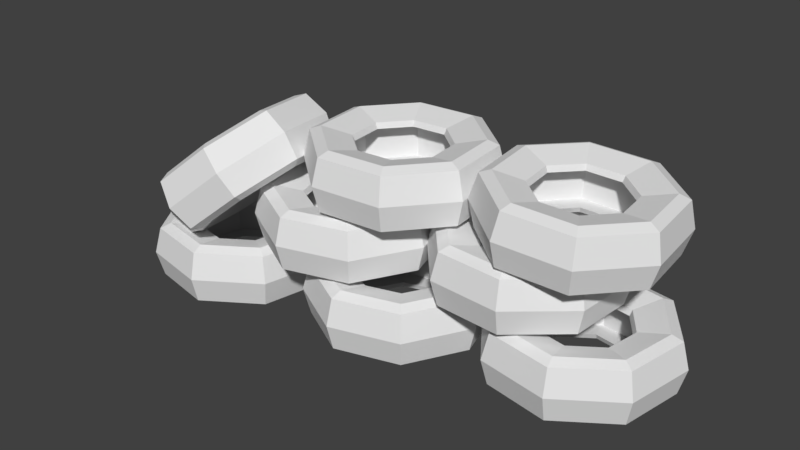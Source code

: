 # Source: Reifenstapel.blend  (saved by Blender 2.79.0; exported with 4.5.12 LTS)
import bpy
from mathutils import Matrix  # noqa: F401  (used for matrix-valued properties, if any)

bpy.ops.wm.read_factory_settings(use_empty=True)
scene = bpy.context.scene
scene.name = 'Scene'

# ---- collections
col_collection_1 = bpy.data.collections.new('Collection 1'); scene.collection.children.link(col_collection_1)

# ---- world
world_world = bpy.data.worlds.new('World'); scene.world = world_world
world_world.color = (0.05088, 0.05088, 0.05088)
world_world.use_sun_shadow = False
world_world.sun_shadow_jitter_overblur = 0.0
world_world.cycles.sampling_method = 'MANUAL'

# ---- meshes
me_circle_012 = bpy.data.meshes.new('Circle.012')
me_circle_012.from_pydata([(4.595, 2.074, 3.823), (3.118, 1.926, 3.914), (1.97, 2.867, 3.991), (1.822, 4.346, 4.011), (2.762, 5.497, 3.96), (4.239, 5.645, 3.87), (5.387, 4.704, 3.792), (5.535, 3.225, 3.773), (3.372, 2.778, 3.85), (4.172, 2.858, 3.801), (2.749, 3.288, 3.893), (2.669, 4.09, 3.903), (3.179, 4.714, 3.876), (3.979, 4.794, 3.827), (4.601, 4.284, 3.784), (4.681, 3.482, 3.774), (3.38, 2.833, 3.725), (4.137, 2.909, 3.678), (2.791, 3.316, 3.765), (2.716, 4.074, 3.774), (3.198, 4.664, 3.749), (3.955, 4.741, 3.702), (4.544, 4.258, 3.662), (4.619, 3.499, 3.652), (3.243, 2.367, 3.783), (4.37, 2.48, 3.714), (2.367, 3.085, 3.843), (2.254, 4.214, 3.857), (2.971, 5.093, 3.819), (4.098, 5.206, 3.75), (4.975, 4.488, 3.69), (5.087, 3.359, 3.676), (3.194, 2.156, 4.007), (4.487, 2.286, 3.928), (2.188, 2.98, 4.075), (2.059, 4.276, 4.092), (2.882, 5.284, 4.048), (4.175, 5.414, 3.969), (5.181, 4.59, 3.901), (5.31, 3.294, 3.884), (4.523, 2.082, 2.664), (3.046, 1.934, 2.755), (1.898, 2.875, 2.833), (1.751, 4.354, 2.852), (2.69, 5.505, 2.802), (4.167, 5.653, 2.711), (5.315, 4.712, 2.633), (5.463, 3.233, 2.614), (3.306, 2.785, 2.798), (4.107, 2.866, 2.749), (2.684, 3.295, 2.84), (2.604, 4.097, 2.851), (3.113, 4.721, 2.823), (3.914, 4.801, 2.774), (4.536, 4.291, 2.732), (4.616, 3.489, 2.722), (3.33, 2.839, 2.923), (4.088, 2.915, 2.876), (2.741, 3.321, 2.962), (2.666, 4.08, 2.972), (3.148, 4.67, 2.946), (3.905, 4.746, 2.9), (4.494, 4.264, 2.86), (4.57, 3.505, 2.85), (4.631, 1.943, 3.238), (3.038, 1.783, 3.336), (1.8, 2.798, 3.42), (1.64, 4.394, 3.441), (2.654, 5.636, 3.386), (4.247, 5.796, 3.289), (5.486, 4.781, 3.205), (5.645, 3.185, 3.184), (3.187, 2.373, 2.875), (4.314, 2.487, 2.806), (2.311, 3.092, 2.934), (2.198, 4.22, 2.949), (2.915, 5.099, 2.911), (4.042, 5.212, 2.841), (4.918, 4.494, 2.782), (5.031, 3.365, 2.767), (3.215, 2.37, 3.329), (4.342, 2.484, 3.26), (2.339, 3.088, 3.388), (2.226, 4.217, 3.403), (2.943, 5.096, 3.365), (4.07, 5.209, 3.296), (4.946, 4.491, 3.236), (5.059, 3.362, 3.221), (3.11, 2.165, 2.656), (4.403, 2.295, 2.577), (2.104, 2.989, 2.724), (1.975, 4.285, 2.741), (2.798, 5.293, 2.697), (4.091, 5.423, 2.617), (5.097, 4.599, 2.549), (5.226, 3.303, 2.532), (4.341, 2.849, 2.587), (3.212, 1.882, 2.587), (1.73, 1.997, 2.587), (0.7626, 3.126, 2.587), (0.8774, 4.609, 2.587), (2.007, 5.576, 2.587), (3.489, 5.461, 2.587), (4.456, 4.332, 2.587), (2.936, 2.728, 2.533), (3.548, 3.252, 2.533), (2.132, 2.79, 2.533), (1.608, 3.402, 2.533), (1.671, 4.206, 2.533), (2.283, 4.73, 2.533), (3.086, 4.668, 2.533), (3.61, 4.056, 2.533), (2.918, 2.782, 2.408), (3.497, 3.278, 2.408), (2.158, 2.841, 2.408), (1.662, 3.42, 2.408), (1.721, 4.18, 2.408), (2.3, 4.676, 2.408), (3.06, 4.617, 2.408), (3.556, 4.038, 2.408), (3.069, 2.32, 2.461), (3.931, 3.058, 2.461), (1.938, 2.407, 2.461), (1.2, 3.269, 2.461), (1.288, 4.4, 2.461), (2.149, 5.138, 2.461), (3.281, 5.051, 2.461), (4.019, 4.189, 2.461), (3.137, 2.112, 2.683), (4.126, 2.959, 2.683), (1.839, 2.212, 2.683), (0.9919, 3.201, 2.683), (1.092, 4.5, 2.683), (2.082, 5.346, 2.683), (3.38, 5.246, 2.683), (4.227, 4.257, 2.683), (4.341, 2.849, 1.426), (3.212, 1.882, 1.426), (1.73, 1.997, 1.426), (0.7626, 3.126, 1.426), (0.8774, 4.609, 1.426), (2.007, 5.576, 1.426), (3.489, 5.461, 1.426), (4.456, 4.332, 1.426), (2.936, 2.728, 1.479), (3.548, 3.252, 1.479), (2.132, 2.79, 1.479), (1.608, 3.402, 1.479), (1.671, 4.206, 1.479), (2.283, 4.73, 1.479), (3.086, 4.668, 1.479), (3.61, 4.056, 1.479), (2.918, 2.782, 1.604), (3.497, 3.278, 1.604), (2.158, 2.841, 1.604), (1.662, 3.42, 1.604), (1.721, 4.18, 1.604), (2.3, 4.676, 1.604), (3.06, 4.617, 1.604), (3.556, 4.038, 1.604), (4.477, 2.78, 2.006), (3.259, 1.737, 2.006), (1.66, 1.861, 2.006), (0.6173, 3.079, 2.006), (0.7411, 4.678, 2.006), (1.959, 5.721, 2.006), (3.558, 5.597, 2.006), (4.601, 4.379, 2.006), (3.069, 2.32, 1.551), (3.931, 3.058, 1.551), (1.938, 2.407, 1.551), (1.2, 3.269, 1.551), (1.288, 4.4, 1.551), (2.149, 5.138, 1.551), (3.281, 5.051, 1.551), (4.019, 4.189, 1.551), (3.069, 2.32, 2.006), (3.931, 3.058, 2.006), (1.938, 2.407, 2.006), (1.2, 3.269, 2.006), (1.288, 4.4, 2.006), (2.149, 5.138, 2.006), (3.281, 5.051, 2.006), (4.019, 4.189, 2.006), (3.137, 2.112, 1.329), (4.126, 2.959, 1.329), (1.839, 2.212, 1.329), (0.9919, 3.201, 1.329), (1.092, 4.5, 1.329), (2.082, 5.346, 1.329), (3.38, 5.246, 1.329), (4.227, 4.257, 1.329), (0.5983, 2.83, 2.587), (-0.1187, 1.528, 2.587), (-1.547, 1.113, 2.587), (-2.849, 1.83, 2.587), (-3.263, 3.258, 2.587), (-2.546, 4.561, 2.587), (-1.118, 4.975, 2.587), (0.1843, 4.258, 2.587), (-0.6745, 2.222, 2.533), (-0.286, 2.928, 2.533), (-1.448, 1.998, 2.533), (-2.154, 2.386, 2.533), (-2.379, 3.16, 2.533), (-1.99, 3.866, 2.533), (-1.216, 4.091, 2.533), (-0.5104, 3.702, 2.533), (-0.7099, 2.266, 2.408), (-0.3423, 2.934, 2.408), (-1.442, 2.054, 2.408), (-2.11, 2.422, 2.408), (-2.322, 3.154, 2.408), (-1.955, 3.822, 2.408), (-1.223, 4.034, 2.408), (-0.5546, 3.667, 2.408), (-0.4061, 1.887, 2.461), (0.141, 2.881, 2.461), (-1.496, 1.571, 2.461), (-2.49, 2.118, 2.461), (-2.806, 3.208, 2.461), (-2.259, 4.202, 2.461), (-1.169, 4.518, 2.461), (-0.175, 3.97, 2.461), (-0.2693, 1.716, 2.683), (0.3586, 2.857, 2.683), (-1.52, 1.353, 2.683), (-2.661, 1.981, 2.683), (-3.023, 3.232, 2.683), (-2.395, 4.372, 2.683), (-1.145, 4.735, 2.683), (-0.004024, 4.107, 2.683), (0.5983, 2.83, 1.426), (-0.1187, 1.528, 1.426), (-1.547, 1.113, 1.426), (-2.849, 1.83, 1.426), (-3.263, 3.258, 1.426), (-2.546, 4.561, 1.426), (-1.118, 4.975, 1.426), (0.1843, 4.258, 1.426), (-0.6745, 2.222, 1.479), (-0.286, 2.928, 1.479), (-1.448, 1.998, 1.479), (-2.154, 2.386, 1.479), (-2.379, 3.16, 1.479), (-1.99, 3.866, 1.479), (-1.216, 4.091, 1.479), (-0.5104, 3.702, 1.479), (-0.7099, 2.266, 1.604), (-0.3423, 2.934, 1.604), (-1.442, 2.054, 1.604), (-2.11, 2.422, 1.604), (-2.322, 3.154, 1.604), (-1.955, 3.822, 1.604), (-1.223, 4.034, 1.604), (-0.5546, 3.667, 1.604), (0.7502, 2.813, 2.006), (-0.02315, 1.408, 2.006), (-1.563, 0.9616, 2.006), (-2.968, 1.735, 2.006), (-3.415, 3.275, 2.006), (-2.642, 4.68, 2.006), (-1.101, 5.127, 2.006), (0.3036, 4.353, 2.006), (-0.4061, 1.887, 1.551), (0.141, 2.881, 1.551), (-1.496, 1.571, 1.551), (-2.49, 2.118, 1.551), (-2.806, 3.208, 1.551), (-2.259, 4.202, 1.551), (-1.169, 4.518, 1.551), (-0.175, 3.97, 1.551), (-0.4061, 1.887, 2.006), (0.141, 2.881, 2.006), (-1.496, 1.571, 2.006), (-2.49, 2.118, 2.006), (-2.806, 3.208, 2.006), (-2.259, 4.202, 2.006), (-1.169, 4.518, 2.006), (-0.175, 3.97, 2.006), (-0.2693, 1.716, 1.329), (0.3586, 2.857, 1.329), (-1.52, 1.353, 1.329), (-2.661, 1.981, 1.329), (-3.023, 3.232, 1.329), (-2.395, 4.372, 1.329), (-1.145, 4.735, 1.329), (-0.004025, 4.107, 1.329), (-2.5, 1.445, 1.227), (-3.742, 0.6268, 1.227), (-5.198, 0.9265, 1.227), (-6.016, 2.168, 1.227), (-5.716, 3.624, 1.227), (-4.474, 4.442, 1.227), (-3.018, 4.142, 1.227), (-2.2, 2.901, 1.227), (-3.91, 1.5, 1.174), (-3.237, 1.944, 1.174), (-4.699, 1.663, 1.174), (-5.142, 2.336, 1.174), (-4.98, 3.125, 1.174), (-4.307, 3.568, 1.174), (-3.517, 3.406, 1.174), (-3.074, 2.733, 1.174), (-3.92, 1.556, 1.049), (-3.284, 1.975, 1.049), (-4.667, 1.71, 1.049), (-5.086, 2.347, 1.049), (-4.933, 3.093, 1.049), (-4.296, 3.513, 1.049), (-3.549, 3.359, 1.049), (-3.13, 2.722, 1.049), (-3.829, 1.079, 1.102), (-2.881, 1.703, 1.102), (-4.94, 1.307, 1.102), (-5.564, 2.255, 1.102), (-5.335, 3.366, 1.102), (-4.388, 3.99, 1.102), (-3.276, 3.761, 1.102), (-2.652, 2.814, 1.102), (-3.787, 0.8636, 1.324), (-2.7, 1.58, 1.324), (-5.063, 1.126, 1.324), (-5.779, 2.214, 1.324), (-5.516, 3.489, 1.324), (-4.429, 4.205, 1.324), (-3.154, 3.943, 1.324), (-2.437, 2.855, 1.324), (-2.5, 1.445, 0.06671), (-3.742, 0.6268, 0.06671), (-5.198, 0.9265, 0.06671), (-6.016, 2.168, 0.06672), (-5.716, 3.624, 0.06672), (-4.474, 4.442, 0.06672), (-3.018, 4.142, 0.06672), (-2.2, 2.901, 0.06671), (-3.91, 1.5, 0.1199), (-3.237, 1.944, 0.1199), (-4.699, 1.663, 0.1199), (-5.142, 2.336, 0.1199), (-4.98, 3.125, 0.1199), (-4.307, 3.568, 0.1199), (-3.517, 3.406, 0.1199), (-3.074, 2.733, 0.1199), (-3.92, 1.556, 0.2452), (-3.284, 1.975, 0.2452), (-4.667, 1.71, 0.2452), (-5.086, 2.347, 0.2452), (-4.933, 3.093, 0.2452), (-4.296, 3.513, 0.2452), (-3.549, 3.359, 0.2452), (-3.13, 2.722, 0.2452), (-2.374, 1.359, 0.6471), (-3.713, 0.4767, 0.6471), (-5.284, 0.8, 0.6471), (-6.166, 2.139, 0.6471), (-5.843, 3.71, 0.6471), (-4.503, 4.592, 0.6471), (-2.932, 4.269, 0.6471), (-2.05, 2.93, 0.6471), (-3.829, 1.079, 0.192), (-2.881, 1.703, 0.192), (-4.94, 1.307, 0.192), (-5.564, 2.255, 0.192), (-5.335, 3.366, 0.192), (-4.388, 3.99, 0.192), (-3.276, 3.761, 0.192), (-2.652, 2.814, 0.192), (-3.829, 1.079, 0.6471), (-2.881, 1.703, 0.6471), (-4.94, 1.307, 0.6471), (-5.564, 2.255, 0.6471), (-5.335, 3.366, 0.6471), (-4.388, 3.99, 0.6471), (-3.276, 3.761, 0.6471), (-2.652, 2.814, 0.6471), (-3.787, 0.8636, -0.02989), (-2.7, 1.58, -0.02989), (-5.063, 1.126, -0.02989), (-5.779, 2.214, -0.02989), (-5.516, 3.489, -0.02989), (-4.429, 4.205, -0.02989), (-3.154, 3.943, -0.02989), (-2.437, 2.855, -0.02989), (-3.03, 3.466, 4.174), (-2.731, 2.015, 4.294), (-3.301, 0.7727, 3.708), (-4.403, 0.4676, 2.758), (-5.394, 1.278, 2.002), (-5.692, 2.73, 1.882), (-5.123, 3.972, 2.468), (-4.02, 4.277, 3.417), (-3.375, 2.182, 3.701), (-3.537, 2.969, 3.636), (-3.684, 1.509, 3.383), (-4.282, 1.344, 2.869), (-4.818, 1.783, 2.459), (-4.98, 2.57, 2.394), (-4.672, 3.243, 2.711), (-4.074, 3.408, 3.226), (-3.338, 2.201, 3.57), (-3.491, 2.946, 3.508), (-3.63, 1.564, 3.269), (-4.196, 1.408, 2.782), (-4.704, 1.823, 2.394), (-4.857, 2.568, 2.333), (-4.565, 3.205, 2.633), (-3.999, 3.361, 3.12), (-3.002, 2.108, 3.912), (-3.229, 3.216, 3.82), (-3.436, 1.16, 3.465), (-4.278, 0.9273, 2.741), (-5.034, 1.546, 2.163), (-5.261, 2.654, 2.072), (-4.827, 3.602, 2.519), (-3.985, 3.834, 3.243), (-2.977, 2.053, 4.218), (-3.238, 3.324, 4.113), (-3.476, 0.9647, 3.705), (-4.441, 0.6975, 2.873), (-5.309, 1.408, 2.211), (-5.57, 2.679, 2.106), (-5.072, 3.767, 2.619), (-4.106, 4.034, 3.45), (-2.287, 3.545, 3.285), (-1.989, 2.094, 3.405), (-2.558, 0.8516, 2.819), (-3.661, 0.5465, 1.87), (-4.651, 1.357, 1.114), (-4.949, 2.809, 0.9935), (-4.38, 4.051, 1.58), (-3.277, 4.356, 2.529), (-2.701, 2.254, 2.894), (-2.862, 3.041, 2.829), (-3.009, 1.581, 2.576), (-3.607, 1.415, 2.062), (-4.144, 1.855, 1.652), (-4.305, 2.641, 1.587), (-3.997, 3.315, 1.904), (-3.399, 3.48, 2.419), (-2.824, 2.256, 2.955), (-2.977, 3.0, 2.893), (-3.116, 1.619, 2.654), (-3.681, 1.462, 2.167), (-4.189, 1.878, 1.779), (-4.342, 2.622, 1.718), (-4.05, 3.26, 2.018), (-3.485, 3.416, 2.505), (-2.565, 3.592, 3.815), (-2.244, 2.026, 3.945), (-2.857, 0.6863, 3.312), (-4.047, 0.3572, 2.288), (-5.116, 1.232, 1.473), (-5.437, 2.797, 1.343), (-4.823, 4.137, 1.975), (-3.634, 4.466, 2.999), (-2.419, 2.17, 3.216), (-2.647, 3.278, 3.124), (-2.854, 1.222, 2.768), (-3.695, 0.9892, 2.044), (-4.451, 1.608, 1.467), (-4.679, 2.716, 1.375), (-4.244, 3.664, 1.822), (-3.403, 3.896, 2.547), (-2.711, 2.139, 3.564), (-2.938, 3.247, 3.472), (-3.145, 1.191, 3.117), (-3.987, 0.9582, 2.392), (-4.743, 1.577, 1.815), (-4.97, 2.685, 1.723), (-4.536, 3.633, 2.171), (-3.694, 3.865, 2.895), (-2.111, 2.145, 3.182), (-2.372, 3.416, 3.076), (-2.609, 1.057, 2.668), (-3.575, 0.7896, 1.837), (-4.443, 1.5, 1.175), (-4.704, 2.771, 1.069), (-4.205, 3.859, 1.583), (-3.239, 4.126, 2.414), (0.6477, 1.623, 3.954), (-0.8341, 1.502, 3.954), (-1.967, 2.465, 3.954), (-2.088, 3.947, 3.954), (-1.126, 5.08, 3.954), (0.3561, 5.201, 3.954), (1.489, 4.238, 3.954), (1.61, 2.756, 3.954), (-0.5616, 2.349, 3.901), (0.2416, 2.415, 3.901), (-1.176, 2.871, 3.901), (-1.241, 3.674, 3.901), (-0.7196, 4.288, 3.901), (0.08351, 4.354, 3.901), (0.6977, 3.832, 3.901), (0.7632, 3.029, 3.901), (-0.5442, 2.403, 3.776), (0.2157, 2.465, 3.776), (-1.125, 2.897, 3.776), (-1.187, 3.657, 3.776), (-0.6938, 4.238, 3.776), (0.06616, 4.3, 3.776), (0.6473, 3.806, 3.776), (0.7093, 3.046, 3.776), (-0.6932, 1.94, 3.829), (0.4377, 2.033, 3.829), (-1.558, 2.675, 3.829), (-1.65, 3.806, 3.829), (-0.9157, 4.671, 3.829), (0.2151, 4.763, 3.829), (1.08, 4.028, 3.829), (1.172, 2.897, 3.829), (-0.7602, 1.732, 4.051), (0.5376, 1.838, 4.051), (-1.753, 2.575, 4.051), (-1.859, 3.873, 4.051), (-1.016, 4.865, 4.051), (0.2822, 4.971, 4.051), (1.275, 4.128, 4.051), (1.381, 2.83, 4.051), (0.6477, 1.623, 2.793), (-0.8341, 1.502, 2.793), (-1.967, 2.465, 2.793), (-2.088, 3.947, 2.793), (-1.126, 5.08, 2.793), (0.3561, 5.201, 2.793), (1.489, 4.238, 2.793), (1.61, 2.756, 2.793), (-0.5616, 2.349, 2.846), (0.2416, 2.415, 2.846), (-1.176, 2.871, 2.846), (-1.241, 3.674, 2.846), (-0.7196, 4.288, 2.846), (0.08351, 4.354, 2.846), (0.6977, 3.832, 2.846), (0.7632, 3.029, 2.846), (-0.5442, 2.403, 2.972), (0.2157, 2.465, 2.972), (-1.125, 2.897, 2.972), (-1.187, 3.657, 2.972), (-0.6938, 4.238, 2.972), (0.06616, 4.3, 2.972), (0.6473, 3.806, 2.972), (0.7093, 3.046, 2.972), (0.7175, 1.487, 3.374), (-0.8809, 1.357, 3.374), (-2.103, 2.395, 3.374), (-2.234, 3.993, 3.374), (-1.196, 5.216, 3.374), (0.4029, 5.346, 3.374), (1.625, 4.308, 3.374), (1.756, 2.71, 3.374), (-0.6932, 1.94, 2.919), (0.4377, 2.033, 2.919), (-1.558, 2.675, 2.919), (-1.65, 3.806, 2.919), (-0.9157, 4.671, 2.919), (0.2151, 4.763, 2.919), (1.08, 4.028, 2.919), (1.172, 2.897, 2.919), (-0.6932, 1.94, 3.374), (0.4377, 2.033, 3.374), (-1.558, 2.675, 3.374), (-1.65, 3.806, 3.374), (-0.9157, 4.671, 3.374), (0.2151, 4.763, 3.374), (1.08, 4.028, 3.374), (1.172, 2.897, 3.374), (-0.7602, 1.732, 2.697), (0.5376, 1.838, 2.697), (-1.753, 2.575, 2.697), (-1.859, 3.873, 2.697), (-1.016, 4.865, 2.697), (0.2822, 4.971, 2.697), (1.275, 4.128, 2.697), (1.381, 2.83, 2.697), (5.836, 4.152, 1.227), (5.573, 2.689, 1.227), (4.352, 1.84, 1.227), (2.889, 2.103, 1.227), (2.041, 3.324, 1.227), (2.304, 4.787, 1.227), (3.525, 5.636, 1.227), (4.988, 5.373, 1.227), (4.825, 3.169, 1.174), (4.967, 3.962, 1.174), (4.163, 2.709, 1.174), (3.37, 2.852, 1.174), (2.91, 3.514, 1.174), (3.053, 4.307, 1.174), (3.714, 4.767, 1.174), (4.507, 4.624, 1.174), (4.777, 3.2, 1.049), (4.912, 3.95, 1.049), (4.151, 2.765, 1.049), (3.4, 2.9, 1.049), (2.965, 3.526, 1.049), (3.1, 4.276, 1.049), (3.726, 4.711, 1.049), (4.477, 4.576, 1.049), (5.186, 2.937, 1.102), (5.387, 4.054, 1.102), (4.254, 2.29, 1.102), (3.138, 2.49, 1.102), (2.49, 3.422, 1.102), (2.691, 4.539, 1.102), (3.623, 5.186, 1.102), (4.739, 4.985, 1.102), (5.37, 2.819, 1.324), (5.601, 4.1, 1.324), (4.301, 2.076, 1.324), (3.019, 2.306, 1.324), (2.276, 3.375, 1.324), (2.507, 4.657, 1.324), (3.576, 5.4, 1.324), (4.858, 5.17, 1.324), (5.836, 4.152, 0.06671), (5.573, 2.689, 0.06671), (4.352, 1.84, 0.06671), (2.889, 2.103, 0.06671), (2.041, 3.324, 0.06672), (2.304, 4.787, 0.06672), (3.525, 5.636, 0.06671), (4.988, 5.373, 0.06671), (4.825, 3.169, 0.1199), (4.967, 3.962, 0.1199), (4.163, 2.709, 0.1199), (3.37, 2.852, 0.1199), (2.91, 3.514, 0.1199), (3.053, 4.307, 0.1199), (3.714, 4.767, 0.1199), (4.507, 4.624, 0.1199), (4.777, 3.2, 0.2452), (4.912, 3.95, 0.2452), (4.151, 2.765, 0.2452), (3.4, 2.9, 0.2452), (2.965, 3.526, 0.2452), (3.1, 4.276, 0.2452), (3.726, 4.711, 0.2452), (4.477, 4.576, 0.2452), (5.986, 4.184, 0.6471), (5.702, 2.606, 0.6471), (4.385, 1.691, 0.6471), (2.807, 1.975, 0.6471), (1.891, 3.291, 0.6471), (2.175, 4.87, 0.6471), (3.492, 5.785, 0.6471), (5.07, 5.501, 0.6471), (5.186, 2.937, 0.192), (5.387, 4.054, 0.192), (4.254, 2.29, 0.192), (3.138, 2.49, 0.192), (2.49, 3.422, 0.192), (2.691, 4.539, 0.192), (3.623, 5.186, 0.192), (4.739, 4.985, 0.192), (5.186, 2.937, 0.6471), (5.387, 4.054, 0.6471), (4.254, 2.29, 0.6471), (3.138, 2.49, 0.6471), (2.49, 3.422, 0.6471), (2.691, 4.539, 0.6471), (3.623, 5.186, 0.6471), (4.739, 4.985, 0.6471), (5.37, 2.819, -0.02989), (5.601, 4.1, -0.02989), (4.301, 2.076, -0.02989), (3.019, 2.306, -0.02989), (2.276, 3.375, -0.02989), (2.507, 4.657, -0.02989), (3.576, 5.4, -0.02989), (4.858, 5.17, -0.02989), (1.928, 2.839, 1.227), (1.211, 1.536, 1.227), (-0.2173, 1.122, 1.227), (-1.52, 1.839, 1.227), (-1.934, 3.267, 1.227), (-1.217, 4.57, 1.227), (0.2111, 4.984, 1.227), (1.514, 4.267, 1.227), (0.6547, 2.231, 1.174), (1.043, 2.937, 1.174), (-0.1192, 2.007, 1.174), (-0.8251, 2.395, 1.174), (-1.05, 3.169, 1.174), (-0.6609, 3.875, 1.174), (0.113, 4.099, 1.174), (0.8189, 3.711, 1.174), (0.6193, 2.275, 1.049), (0.987, 2.943, 1.049), (-0.113, 2.063, 1.049), (-0.7809, 2.431, 1.049), (-0.9932, 3.163, 1.049), (-0.6256, 3.831, 1.049), (0.1067, 4.043, 1.049), (0.7747, 3.675, 1.049), (0.9231, 1.896, 1.102), (1.47, 2.89, 1.102), (-0.1666, 1.58, 1.102), (-1.161, 2.127, 1.102), (-1.476, 3.216, 1.102), (-0.9294, 4.21, 1.102), (0.1603, 4.526, 1.102), (1.154, 3.979, 1.102), (1.06, 1.725, 1.324), (1.688, 2.865, 1.324), (-0.1907, 1.362, 1.324), (-1.331, 1.99, 1.324), (-1.694, 3.241, 1.324), (-1.066, 4.381, 1.324), (0.1845, 4.744, 1.324), (1.325, 4.116, 1.324), (1.928, 2.839, 0.06671), (1.211, 1.536, 0.06671), (-0.2173, 1.122, 0.06671), (-1.52, 1.839, 0.06672), (-1.934, 3.267, 0.06672), (-1.217, 4.57, 0.06672), (0.2111, 4.984, 0.06671), (1.514, 4.267, 0.06671), (0.6547, 2.231, 0.1199), (1.043, 2.937, 0.1199), (-0.1192, 2.007, 0.1199), (-0.8251, 2.395, 0.1199), (-1.05, 3.169, 0.1199), (-0.6609, 3.875, 0.1199), (0.113, 4.099, 0.1199), (0.8189, 3.711, 0.1199), (0.6193, 2.275, 0.2452), (0.987, 2.943, 0.2452), (-0.113, 2.063, 0.2452), (-0.7809, 2.431, 0.2452), (-0.9932, 3.163, 0.2452), (-0.6256, 3.831, 0.2452), (0.1067, 4.043, 0.2452), (0.7747, 3.675, 0.2452), (2.079, 2.822, 0.6471), (1.306, 1.417, 0.6471), (-0.2342, 0.9704, 0.6471), (-1.639, 1.744, 0.6471), (-2.086, 3.284, 0.6471), (-1.312, 4.689, 0.6471), (0.2279, 5.136, 0.6471), (1.633, 4.362, 0.6471), (0.9231, 1.896, 0.192), (1.47, 2.89, 0.192), (-0.1666, 1.58, 0.192), (-1.161, 2.127, 0.192), (-1.476, 3.216, 0.192), (-0.9294, 4.21, 0.192), (0.1603, 4.526, 0.192), (1.154, 3.979, 0.192), (0.9231, 1.896, 0.6471), (1.47, 2.89, 0.6471), (-0.1666, 1.58, 0.6471), (-1.161, 2.127, 0.6471), (-1.476, 3.216, 0.6471), (-0.9294, 4.21, 0.6471), (0.1603, 4.526, 0.6471), (1.154, 3.979, 0.6471), (1.06, 1.725, -0.02989), (1.688, 2.865, -0.02989), (-0.1907, 1.362, -0.02989), (-1.331, 1.99, -0.02989), (-1.694, 3.241, -0.02989), (-1.066, 4.381, -0.02989), (0.1845, 4.744, -0.02989), (1.325, 4.116, -0.02989)], [], [(14, 22, 23, 15), (32, 1, 0, 33), (34, 2, 1, 32), (35, 3, 2, 34), (36, 4, 3, 35), (37, 5, 4, 36), (38, 6, 5, 37), (39, 7, 6, 38), (33, 0, 7, 39), (12, 20, 21, 13), (10, 18, 19, 11), (9, 17, 16, 8), (15, 23, 17, 9), (13, 21, 22, 14), (11, 19, 20, 12), (8, 16, 18, 10), (21, 20, 28, 29), (3, 67, 66, 2), (1, 65, 64, 0), (0, 64, 71, 7), (6, 70, 69, 5), (4, 68, 67, 3), (2, 66, 65, 1), (7, 71, 70, 6), (5, 69, 68, 4), (20, 19, 27, 28), (19, 18, 26, 27), (18, 16, 24, 26), (16, 17, 25, 24), (17, 23, 31, 25), (23, 22, 30, 31), (22, 21, 29, 30), (31, 30, 86, 87), (29, 28, 84, 85), (27, 26, 82, 83), (24, 25, 81, 80), (25, 31, 87, 81), (30, 29, 85, 86), (28, 27, 83, 84), (26, 24, 80, 82), (9, 33, 39, 15), (15, 39, 38, 14), (14, 38, 37, 13), (13, 37, 36, 12), (12, 36, 35, 11), (11, 35, 34, 10), (10, 34, 32, 8), (8, 32, 33, 9), (54, 55, 63, 62), (88, 89, 40, 41), (90, 88, 41, 42), (91, 90, 42, 43), (92, 91, 43, 44), (93, 92, 44, 45), (94, 93, 45, 46), (95, 94, 46, 47), (89, 95, 47, 40), (52, 53, 61, 60), (50, 51, 59, 58), (49, 48, 56, 57), (55, 49, 57, 63), (53, 54, 62, 61), (51, 52, 60, 59), (48, 50, 58, 56), (61, 77, 76, 60), (43, 42, 66, 67), (41, 40, 64, 65), (40, 47, 71, 64), (46, 45, 69, 70), (44, 43, 67, 68), (42, 41, 65, 66), (47, 46, 70, 71), (45, 44, 68, 69), (60, 76, 75, 59), (59, 75, 74, 58), (58, 74, 72, 56), (56, 72, 73, 57), (57, 73, 79, 63), (63, 79, 78, 62), (62, 78, 77, 61), (79, 87, 86, 78), (77, 85, 84, 76), (75, 83, 82, 74), (72, 80, 81, 73), (73, 81, 87, 79), (78, 86, 85, 77), (76, 84, 83, 75), (74, 82, 80, 72), (49, 55, 95, 89), (55, 54, 94, 95), (54, 53, 93, 94), (53, 52, 92, 93), (52, 51, 91, 92), (51, 50, 90, 91), (50, 48, 88, 90), (48, 49, 89, 88), (110, 118, 119, 111), (128, 97, 96, 129), (130, 98, 97, 128), (131, 99, 98, 130), (132, 100, 99, 131), (133, 101, 100, 132), (134, 102, 101, 133), (135, 103, 102, 134), (129, 96, 103, 135), (108, 116, 117, 109), (106, 114, 115, 107), (105, 113, 112, 104), (111, 119, 113, 105), (109, 117, 118, 110), (107, 115, 116, 108), (104, 112, 114, 106), (117, 116, 124, 125), (99, 163, 162, 98), (97, 161, 160, 96), (96, 160, 167, 103), (102, 166, 165, 101), (100, 164, 163, 99), (98, 162, 161, 97), (103, 167, 166, 102), (101, 165, 164, 100), (116, 115, 123, 124), (115, 114, 122, 123), (114, 112, 120, 122), (112, 113, 121, 120), (113, 119, 127, 121), (119, 118, 126, 127), (118, 117, 125, 126), (127, 126, 182, 183), (125, 124, 180, 181), (123, 122, 178, 179), (120, 121, 177, 176), (121, 127, 183, 177), (126, 125, 181, 182), (124, 123, 179, 180), (122, 120, 176, 178), (105, 129, 135, 111), (111, 135, 134, 110), (110, 134, 133, 109), (109, 133, 132, 108), (108, 132, 131, 107), (107, 131, 130, 106), (106, 130, 128, 104), (104, 128, 129, 105), (150, 151, 159, 158), (184, 185, 136, 137), (186, 184, 137, 138), (187, 186, 138, 139), (188, 187, 139, 140), (189, 188, 140, 141), (190, 189, 141, 142), (191, 190, 142, 143), (185, 191, 143, 136), (148, 149, 157, 156), (146, 147, 155, 154), (145, 144, 152, 153), (151, 145, 153, 159), (149, 150, 158, 157), (147, 148, 156, 155), (144, 146, 154, 152), (157, 173, 172, 156), (139, 138, 162, 163), (137, 136, 160, 161), (136, 143, 167, 160), (142, 141, 165, 166), (140, 139, 163, 164), (138, 137, 161, 162), (143, 142, 166, 167), (141, 140, 164, 165), (156, 172, 171, 155), (155, 171, 170, 154), (154, 170, 168, 152), (152, 168, 169, 153), (153, 169, 175, 159), (159, 175, 174, 158), (158, 174, 173, 157), (175, 183, 182, 174), (173, 181, 180, 172), (171, 179, 178, 170), (168, 176, 177, 169), (169, 177, 183, 175), (174, 182, 181, 173), (172, 180, 179, 171), (170, 178, 176, 168), (145, 151, 191, 185), (151, 150, 190, 191), (150, 149, 189, 190), (149, 148, 188, 189), (148, 147, 187, 188), (147, 146, 186, 187), (146, 144, 184, 186), (144, 145, 185, 184), (206, 214, 215, 207), (224, 193, 192, 225), (226, 194, 193, 224), (227, 195, 194, 226), (228, 196, 195, 227), (229, 197, 196, 228), (230, 198, 197, 229), (231, 199, 198, 230), (225, 192, 199, 231), (204, 212, 213, 205), (202, 210, 211, 203), (201, 209, 208, 200), (207, 215, 209, 201), (205, 213, 214, 206), (203, 211, 212, 204), (200, 208, 210, 202), (213, 212, 220, 221), (195, 259, 258, 194), (193, 257, 256, 192), (192, 256, 263, 199), (198, 262, 261, 197), (196, 260, 259, 195), (194, 258, 257, 193), (199, 263, 262, 198), (197, 261, 260, 196), (212, 211, 219, 220), (211, 210, 218, 219), (210, 208, 216, 218), (208, 209, 217, 216), (209, 215, 223, 217), (215, 214, 222, 223), (214, 213, 221, 222), (223, 222, 278, 279), (221, 220, 276, 277), (219, 218, 274, 275), (216, 217, 273, 272), (217, 223, 279, 273), (222, 221, 277, 278), (220, 219, 275, 276), (218, 216, 272, 274), (201, 225, 231, 207), (207, 231, 230, 206), (206, 230, 229, 205), (205, 229, 228, 204), (204, 228, 227, 203), (203, 227, 226, 202), (202, 226, 224, 200), (200, 224, 225, 201), (246, 247, 255, 254), (280, 281, 232, 233), (282, 280, 233, 234), (283, 282, 234, 235), (284, 283, 235, 236), (285, 284, 236, 237), (286, 285, 237, 238), (287, 286, 238, 239), (281, 287, 239, 232), (244, 245, 253, 252), (242, 243, 251, 250), (241, 240, 248, 249), (247, 241, 249, 255), (245, 246, 254, 253), (243, 244, 252, 251), (240, 242, 250, 248), (253, 269, 268, 252), (235, 234, 258, 259), (233, 232, 256, 257), (232, 239, 263, 256), (238, 237, 261, 262), (236, 235, 259, 260), (234, 233, 257, 258), (239, 238, 262, 263), (237, 236, 260, 261), (252, 268, 267, 251), (251, 267, 266, 250), (250, 266, 264, 248), (248, 264, 265, 249), (249, 265, 271, 255), (255, 271, 270, 254), (254, 270, 269, 253), (271, 279, 278, 270), (269, 277, 276, 268), (267, 275, 274, 266), (264, 272, 273, 265), (265, 273, 279, 271), (270, 278, 277, 269), (268, 276, 275, 267), (266, 274, 272, 264), (241, 247, 287, 281), (247, 246, 286, 287), (246, 245, 285, 286), (245, 244, 284, 285), (244, 243, 283, 284), (243, 242, 282, 283), (242, 240, 280, 282), (240, 241, 281, 280), (302, 310, 311, 303), (320, 289, 288, 321), (322, 290, 289, 320), (323, 291, 290, 322), (324, 292, 291, 323), (325, 293, 292, 324), (326, 294, 293, 325), (327, 295, 294, 326), (321, 288, 295, 327), (300, 308, 309, 301), (298, 306, 307, 299), (297, 305, 304, 296), (303, 311, 305, 297), (301, 309, 310, 302), (299, 307, 308, 300), (296, 304, 306, 298), (309, 308, 316, 317), (291, 355, 354, 290), (289, 353, 352, 288), (288, 352, 359, 295), (294, 358, 357, 293), (292, 356, 355, 291), (290, 354, 353, 289), (295, 359, 358, 294), (293, 357, 356, 292), (308, 307, 315, 316), (307, 306, 314, 315), (306, 304, 312, 314), (304, 305, 313, 312), (305, 311, 319, 313), (311, 310, 318, 319), (310, 309, 317, 318), (319, 318, 374, 375), (317, 316, 372, 373), (315, 314, 370, 371), (312, 313, 369, 368), (313, 319, 375, 369), (318, 317, 373, 374), (316, 315, 371, 372), (314, 312, 368, 370), (297, 321, 327, 303), (303, 327, 326, 302), (302, 326, 325, 301), (301, 325, 324, 300), (300, 324, 323, 299), (299, 323, 322, 298), (298, 322, 320, 296), (296, 320, 321, 297), (342, 343, 351, 350), (376, 377, 328, 329), (378, 376, 329, 330), (379, 378, 330, 331), (380, 379, 331, 332), (381, 380, 332, 333), (382, 381, 333, 334), (383, 382, 334, 335), (377, 383, 335, 328), (340, 341, 349, 348), (338, 339, 347, 346), (337, 336, 344, 345), (343, 337, 345, 351), (341, 342, 350, 349), (339, 340, 348, 347), (336, 338, 346, 344), (349, 365, 364, 348), (331, 330, 354, 355), (329, 328, 352, 353), (328, 335, 359, 352), (334, 333, 357, 358), (332, 331, 355, 356), (330, 329, 353, 354), (335, 334, 358, 359), (333, 332, 356, 357), (348, 364, 363, 347), (347, 363, 362, 346), (346, 362, 360, 344), (344, 360, 361, 345), (345, 361, 367, 351), (351, 367, 366, 350), (350, 366, 365, 349), (367, 375, 374, 366), (365, 373, 372, 364), (363, 371, 370, 362), (360, 368, 369, 361), (361, 369, 375, 367), (366, 374, 373, 365), (364, 372, 371, 363), (362, 370, 368, 360), (337, 343, 383, 377), (343, 342, 382, 383), (342, 341, 381, 382), (341, 340, 380, 381), (340, 339, 379, 380), (339, 338, 378, 379), (338, 336, 376, 378), (336, 337, 377, 376), (398, 406, 407, 399), (416, 385, 384, 417), (418, 386, 385, 416), (419, 387, 386, 418), (420, 388, 387, 419), (421, 389, 388, 420), (422, 390, 389, 421), (423, 391, 390, 422), (417, 384, 391, 423), (396, 404, 405, 397), (394, 402, 403, 395), (393, 401, 400, 392), (399, 407, 401, 393), (397, 405, 406, 398), (395, 403, 404, 396), (392, 400, 402, 394), (405, 404, 412, 413), (387, 451, 450, 386), (385, 449, 448, 384), (384, 448, 455, 391), (390, 454, 453, 389), (388, 452, 451, 387), (386, 450, 449, 385), (391, 455, 454, 390), (389, 453, 452, 388), (404, 403, 411, 412), (403, 402, 410, 411), (402, 400, 408, 410), (400, 401, 409, 408), (401, 407, 415, 409), (407, 406, 414, 415), (406, 405, 413, 414), (415, 414, 470, 471), (413, 412, 468, 469), (411, 410, 466, 467), (408, 409, 465, 464), (409, 415, 471, 465), (414, 413, 469, 470), (412, 411, 467, 468), (410, 408, 464, 466), (393, 417, 423, 399), (399, 423, 422, 398), (398, 422, 421, 397), (397, 421, 420, 396), (396, 420, 419, 395), (395, 419, 418, 394), (394, 418, 416, 392), (392, 416, 417, 393), (438, 439, 447, 446), (472, 473, 424, 425), (474, 472, 425, 426), (475, 474, 426, 427), (476, 475, 427, 428), (477, 476, 428, 429), (478, 477, 429, 430), (479, 478, 430, 431), (473, 479, 431, 424), (436, 437, 445, 444), (434, 435, 443, 442), (433, 432, 440, 441), (439, 433, 441, 447), (437, 438, 446, 445), (435, 436, 444, 443), (432, 434, 442, 440), (445, 461, 460, 444), (427, 426, 450, 451), (425, 424, 448, 449), (424, 431, 455, 448), (430, 429, 453, 454), (428, 427, 451, 452), (426, 425, 449, 450), (431, 430, 454, 455), (429, 428, 452, 453), (444, 460, 459, 443), (443, 459, 458, 442), (442, 458, 456, 440), (440, 456, 457, 441), (441, 457, 463, 447), (447, 463, 462, 446), (446, 462, 461, 445), (463, 471, 470, 462), (461, 469, 468, 460), (459, 467, 466, 458), (456, 464, 465, 457), (457, 465, 471, 463), (462, 470, 469, 461), (460, 468, 467, 459), (458, 466, 464, 456), (433, 439, 479, 473), (439, 438, 478, 479), (438, 437, 477, 478), (437, 436, 476, 477), (436, 435, 475, 476), (435, 434, 474, 475), (434, 432, 472, 474), (432, 433, 473, 472), (494, 502, 503, 495), (512, 481, 480, 513), (514, 482, 481, 512), (515, 483, 482, 514), (516, 484, 483, 515), (517, 485, 484, 516), (518, 486, 485, 517), (519, 487, 486, 518), (513, 480, 487, 519), (492, 500, 501, 493), (490, 498, 499, 491), (489, 497, 496, 488), (495, 503, 497, 489), (493, 501, 502, 494), (491, 499, 500, 492), (488, 496, 498, 490), (501, 500, 508, 509), (483, 547, 546, 482), (481, 545, 544, 480), (480, 544, 551, 487), (486, 550, 549, 485), (484, 548, 547, 483), (482, 546, 545, 481), (487, 551, 550, 486), (485, 549, 548, 484), (500, 499, 507, 508), (499, 498, 506, 507), (498, 496, 504, 506), (496, 497, 505, 504), (497, 503, 511, 505), (503, 502, 510, 511), (502, 501, 509, 510), (511, 510, 566, 567), (509, 508, 564, 565), (507, 506, 562, 563), (504, 505, 561, 560), (505, 511, 567, 561), (510, 509, 565, 566), (508, 507, 563, 564), (506, 504, 560, 562), (489, 513, 519, 495), (495, 519, 518, 494), (494, 518, 517, 493), (493, 517, 516, 492), (492, 516, 515, 491), (491, 515, 514, 490), (490, 514, 512, 488), (488, 512, 513, 489), (534, 535, 543, 542), (568, 569, 520, 521), (570, 568, 521, 522), (571, 570, 522, 523), (572, 571, 523, 524), (573, 572, 524, 525), (574, 573, 525, 526), (575, 574, 526, 527), (569, 575, 527, 520), (532, 533, 541, 540), (530, 531, 539, 538), (529, 528, 536, 537), (535, 529, 537, 543), (533, 534, 542, 541), (531, 532, 540, 539), (528, 530, 538, 536), (541, 557, 556, 540), (523, 522, 546, 547), (521, 520, 544, 545), (520, 527, 551, 544), (526, 525, 549, 550), (524, 523, 547, 548), (522, 521, 545, 546), (527, 526, 550, 551), (525, 524, 548, 549), (540, 556, 555, 539), (539, 555, 554, 538), (538, 554, 552, 536), (536, 552, 553, 537), (537, 553, 559, 543), (543, 559, 558, 542), (542, 558, 557, 541), (559, 567, 566, 558), (557, 565, 564, 556), (555, 563, 562, 554), (552, 560, 561, 553), (553, 561, 567, 559), (558, 566, 565, 557), (556, 564, 563, 555), (554, 562, 560, 552), (529, 535, 575, 569), (535, 534, 574, 575), (534, 533, 573, 574), (533, 532, 572, 573), (532, 531, 571, 572), (531, 530, 570, 571), (530, 528, 568, 570), (528, 529, 569, 568), (590, 598, 599, 591), (608, 577, 576, 609), (610, 578, 577, 608), (611, 579, 578, 610), (612, 580, 579, 611), (613, 581, 580, 612), (614, 582, 581, 613), (615, 583, 582, 614), (609, 576, 583, 615), (588, 596, 597, 589), (586, 594, 595, 587), (585, 593, 592, 584), (591, 599, 593, 585), (589, 597, 598, 590), (587, 595, 596, 588), (584, 592, 594, 586), (597, 596, 604, 605), (579, 643, 642, 578), (577, 641, 640, 576), (576, 640, 647, 583), (582, 646, 645, 581), (580, 644, 643, 579), (578, 642, 641, 577), (583, 647, 646, 582), (581, 645, 644, 580), (596, 595, 603, 604), (595, 594, 602, 603), (594, 592, 600, 602), (592, 593, 601, 600), (593, 599, 607, 601), (599, 598, 606, 607), (598, 597, 605, 606), (607, 606, 662, 663), (605, 604, 660, 661), (603, 602, 658, 659), (600, 601, 657, 656), (601, 607, 663, 657), (606, 605, 661, 662), (604, 603, 659, 660), (602, 600, 656, 658), (585, 609, 615, 591), (591, 615, 614, 590), (590, 614, 613, 589), (589, 613, 612, 588), (588, 612, 611, 587), (587, 611, 610, 586), (586, 610, 608, 584), (584, 608, 609, 585), (630, 631, 639, 638), (664, 665, 616, 617), (666, 664, 617, 618), (667, 666, 618, 619), (668, 667, 619, 620), (669, 668, 620, 621), (670, 669, 621, 622), (671, 670, 622, 623), (665, 671, 623, 616), (628, 629, 637, 636), (626, 627, 635, 634), (625, 624, 632, 633), (631, 625, 633, 639), (629, 630, 638, 637), (627, 628, 636, 635), (624, 626, 634, 632), (637, 653, 652, 636), (619, 618, 642, 643), (617, 616, 640, 641), (616, 623, 647, 640), (622, 621, 645, 646), (620, 619, 643, 644), (618, 617, 641, 642), (623, 622, 646, 647), (621, 620, 644, 645), (636, 652, 651, 635), (635, 651, 650, 634), (634, 650, 648, 632), (632, 648, 649, 633), (633, 649, 655, 639), (639, 655, 654, 638), (638, 654, 653, 637), (655, 663, 662, 654), (653, 661, 660, 652), (651, 659, 658, 650), (648, 656, 657, 649), (649, 657, 663, 655), (654, 662, 661, 653), (652, 660, 659, 651), (650, 658, 656, 648), (625, 631, 671, 665), (631, 630, 670, 671), (630, 629, 669, 670), (629, 628, 668, 669), (628, 627, 667, 668), (627, 626, 666, 667), (626, 624, 664, 666), (624, 625, 665, 664), (686, 694, 695, 687), (704, 673, 672, 705), (706, 674, 673, 704), (707, 675, 674, 706), (708, 676, 675, 707), (709, 677, 676, 708), (710, 678, 677, 709), (711, 679, 678, 710), (705, 672, 679, 711), (684, 692, 693, 685), (682, 690, 691, 683), (681, 689, 688, 680), (687, 695, 689, 681), (685, 693, 694, 686), (683, 691, 692, 684), (680, 688, 690, 682), (693, 692, 700, 701), (675, 739, 738, 674), (673, 737, 736, 672), (672, 736, 743, 679), (678, 742, 741, 677), (676, 740, 739, 675), (674, 738, 737, 673), (679, 743, 742, 678), (677, 741, 740, 676), (692, 691, 699, 700), (691, 690, 698, 699), (690, 688, 696, 698), (688, 689, 697, 696), (689, 695, 703, 697), (695, 694, 702, 703), (694, 693, 701, 702), (703, 702, 758, 759), (701, 700, 756, 757), (699, 698, 754, 755), (696, 697, 753, 752), (697, 703, 759, 753), (702, 701, 757, 758), (700, 699, 755, 756), (698, 696, 752, 754), (681, 705, 711, 687), (687, 711, 710, 686), (686, 710, 709, 685), (685, 709, 708, 684), (684, 708, 707, 683), (683, 707, 706, 682), (682, 706, 704, 680), (680, 704, 705, 681), (726, 727, 735, 734), (760, 761, 712, 713), (762, 760, 713, 714), (763, 762, 714, 715), (764, 763, 715, 716), (765, 764, 716, 717), (766, 765, 717, 718), (767, 766, 718, 719), (761, 767, 719, 712), (724, 725, 733, 732), (722, 723, 731, 730), (721, 720, 728, 729), (727, 721, 729, 735), (725, 726, 734, 733), (723, 724, 732, 731), (720, 722, 730, 728), (733, 749, 748, 732), (715, 714, 738, 739), (713, 712, 736, 737), (712, 719, 743, 736), (718, 717, 741, 742), (716, 715, 739, 740), (714, 713, 737, 738), (719, 718, 742, 743), (717, 716, 740, 741), (732, 748, 747, 731), (731, 747, 746, 730), (730, 746, 744, 728), (728, 744, 745, 729), (729, 745, 751, 735), (735, 751, 750, 734), (734, 750, 749, 733), (751, 759, 758, 750), (749, 757, 756, 748), (747, 755, 754, 746), (744, 752, 753, 745), (745, 753, 759, 751), (750, 758, 757, 749), (748, 756, 755, 747), (746, 754, 752, 744), (721, 727, 767, 761), (727, 726, 766, 767), (726, 725, 765, 766), (725, 724, 764, 765), (724, 723, 763, 764), (723, 722, 762, 763), (722, 720, 760, 762), (720, 721, 761, 760)])
me_circle_012.use_remesh_preserve_volume = False
me_circle_012.use_remesh_preserve_attributes = False
me_circle_012.use_mirror_vertex_groups = False
me_circle_012.update()

# ---- objects
ob_reifenbarriere = bpy.data.objects.new('Reifenbarriere', me_circle_012)

# ---- transforms, parenting, visibility, modifiers, constraints
ob_reifenbarriere.location = (0.0, 0.0, 0.0)
ob_reifenbarriere.lineart.crease_threshold = 0.0

# ---- collection membership
col_collection_1.objects.link(ob_reifenbarriere)

# ---- scene / render settings (as saved in the file)
scene.frame_start = 1; scene.frame_end = 250; scene.frame_set(1)
scene.render.engine = 'BLENDER_EEVEE_NEXT'
scene.render.resolution_percentage = 50
scene.render.dither_intensity = 0.0
scene.cycles.use_denoising = False
scene.cycles.samples = 128
scene.cycles.sampling_pattern = 'TABULATED_SOBOL'
scene.cycles.use_adaptive_sampling = False
scene.cycles.use_light_tree = False
scene.cycles.blur_glossy = 0.0
scene.cycles.sample_clamp_indirect = 0.0
scene.view_settings.view_transform = 'Standard'
bpy.context.view_layer.update()

# ---- added for rendering (the .blend has no active camera and no usable light): camera, sun
cam_auto = bpy.data.cameras.new('AutoCamera')
cam_auto.lens = 50.0
cam_auto.sensor_width = 36.0
cam_auto.clip_end = 1000.0
ob_auto_camera = bpy.data.objects.new('AutoCamera', cam_auto)
scene.collection.objects.link(ob_auto_camera)
ob_auto_camera.location = (12.861, -12.4648, 12.4928)
ob_auto_camera.rotation_euler = (1.09748, -7.21219e-08, 0.694738)
scene.camera = ob_auto_camera
light_auto_sun = bpy.data.lights.new('AutoSun', 'SUN')
light_auto_sun.energy = 3.0
light_auto_sun.angle = 0.0523599
ob_auto_sun = bpy.data.objects.new('AutoSun', light_auto_sun)
scene.collection.objects.link(ob_auto_sun)
ob_auto_sun.rotation_euler = (0.872665, 0.174533, 0.523599)
bpy.context.view_layer.update()
